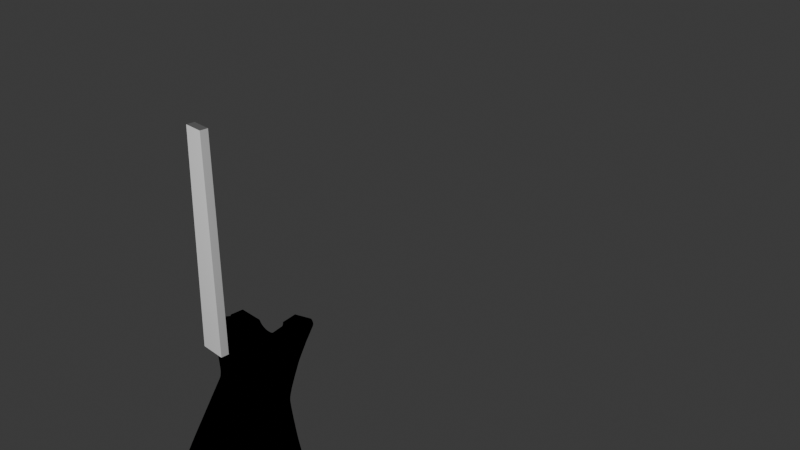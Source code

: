 # Source: guitar.blend  (saved by Blender 4.2.66; exported with 4.5.12 LTS)
import bpy
from mathutils import Matrix  # noqa: F401  (used for matrix-valued properties, if any)

bpy.ops.wm.read_factory_settings(use_empty=True)
scene = bpy.context.scene
scene.name = 'Scene'

# ---- collections
col_collection = bpy.data.collections.new('Collection'); scene.collection.children.link(col_collection)
col_guitar = bpy.data.collections.new('Guitar'); scene.collection.children.link(col_guitar)

# ---- materials (node trees are filled in below, after node groups)
mat_material = bpy.data.materials.new('Material')
mat_material.alpha_threshold = 0.0
mat_material.use_transparent_shadow = False
mat_material.roughness = 0.5
mat_material.line_color = (0.0, 0.0, 0.0, 1.0)

# ---- material node trees
mat_material.use_nodes = True; mat_material.node_tree.nodes.clear()
_N = mat_material.node_tree.nodes; _L = mat_material.node_tree.links
n0 = _N.new('ShaderNodeOutputMaterial'); n0.name = 'Material Output'; n0.location = (300, 300)
n1 = _N.new('ShaderNodeBsdfPrincipled'); n1.name = 'Principled BSDF'; n1.location = (10, 300)
n1.inputs[0].default_value = (0.0, 0.0, 0.0, 1.0)
n1.inputs[1].default_value = 1.0
n1.inputs[2].default_value = 1.0
n1.inputs[3].default_value = 1.45
_L.new(n1.outputs[0], n0.inputs[0])
n0.is_active_output = True

# ---- world
world_world = bpy.data.worlds.new('World'); scene.world = world_world
world_world.use_nodes = True; world_world.node_tree.nodes.clear()
_N = world_world.node_tree.nodes; _L = world_world.node_tree.links
n0 = _N.new('ShaderNodeOutputWorld'); n0.name = 'World Output'; n0.location = (300, 300)
n1 = _N.new('ShaderNodeBackground'); n1.name = 'Background'; n1.location = (10, 300)
n1.inputs[0].default_value = (0.05088, 0.05088, 0.05088, 1.0)
_L.new(n1.outputs[0], n0.inputs[0])
n0.is_active_output = True
world_world.color = (0.05088, 0.05088, 0.05088)
world_world.sun_shadow_jitter_overblur = 0.0

# ---- cameras
cam_camera = bpy.data.cameras.new('Camera')
cam_camera.clip_end = 100.0
cam_camera.ortho_scale = 7.314

# ---- lights
light_light = bpy.data.lights.new('Light', 'POINT')
light_light.energy = 1000.0
light_light.shadow_soft_size = 0.1

# ---- meshes
me_cube = bpy.data.meshes.new('Cube')
me_cube.from_pydata([(2.408, 1.0, 4.046), (1.702, 1.0, -2.008), (2.41, -1.0, 4.066), (1.702, -1.0, -2.008), (-1.651, 1.0, 2.305), (-3.79, 1.0, -3.432), (-1.654, -1.0, 2.342), (-3.79, -1.0, -3.432), (0.9969, 1.0, -2.378), (0.2609, 1.0, -2.569), (-0.3675, 1.0, -2.883), (-1.056, 1.0, -3.556), (1.663, -1.0, 3.894), (0.6706, -1.0, 2.926), (0.06927, -1.0, 3.065), (-0.7147, -1.0, 3.053), (-1.056, -1.0, -3.556), (-0.3675, -1.0, -2.883), (0.2609, -1.0, -2.569), (0.9969, -1.0, -2.378), (-0.7147, 1.0, 3.053), (0.06927, 1.0, 3.065), (0.669, 1.0, 2.864), (1.681, 1.0, 3.825), (1.28, 1.0, 1.064), (1.513, 1.0, 0.01502), (1.925, 1.0, -1.021), (2.118, 1.0, -1.518), (-3.234, -1.0, -2.429), (-2.071, -1.0, -0.3821), (-1.539, -1.0, 0.5547), (-1.508, -1.0, 0.6304), (1.28, -1.0, 1.064), (1.513, -1.0, 0.01502), (1.925, -1.0, -1.021), (2.118, -1.0, -1.518), (-1.508, 1.0, 0.6304), (-1.539, 1.0, 0.5547), (-2.071, 1.0, -0.3821), (-3.234, 1.0, -2.429), (-3.773, 1.0, -3.599), (-3.799, 1.0, -3.58), (-3.81, 1.0, -3.564), (-3.812, 1.0, -3.531), (-3.804, 1.0, -3.488), (-0.8018, -1.0, 2.873), (-0.831, -1.0, 2.841), (-0.8807, -1.0, 2.805), (-1.6, -1.0, 2.437), (-1.635, -1.0, 2.406), (-3.804, -1.0, -3.488), (-3.812, -1.0, -3.531), (-3.81, -1.0, -3.564), (-3.799, -1.0, -3.58), (-3.773, -1.0, -3.599), (-1.636, 1.0, 2.374), (-1.606, 1.0, 2.403), (-0.8652, 1.0, 2.785), (-0.8113, 1.0, 2.837), (-0.774, 1.0, 2.898), (0.1813, 1.0, -2.596), (0.1118, 1.0, -2.626), (0.02797, 1.0, -2.662), (-0.06742, 1.0, -2.707), (-0.1124, 1.0, -2.731), (-0.2308, 1.0, -2.796), (0.5727, -1.0, 2.882), (0.5222, -1.0, 2.875), (0.4123, -1.0, 2.872), (0.2702, -1.0, 2.903), (0.2148, -1.0, 2.928), (0.1239, -1.0, 2.995), (-0.2308, -1.0, -2.796), (-0.1124, -1.0, -2.731), (-0.06742, -1.0, -2.707), (0.02797, -1.0, -2.662), (0.1118, -1.0, -2.626), (0.1813, -1.0, -2.596), (0.1228, 1.0, 2.961), (0.2104, 1.0, 2.891), (0.2657, 1.0, 2.865), (0.4106, 1.0, 2.826), (0.5205, 1.0, 2.828), (0.5755, 1.0, 2.836), (-0.01239, 1.0, -2.681), (0.3352, -1.0, 2.883), (-0.01239, -1.0, -2.681), (0.3291, 1.0, 2.843), (-0.1767, 1.0, -2.767), (0.1627, -1.0, 2.959), (-0.1767, -1.0, -2.767), (0.1616, 1.0, 2.921), (-0.2932, 1.0, -2.834), (0.08739, -1.0, 3.036), (-0.2932, -1.0, -2.834), (0.08907, 1.0, 3.005), (0.06823, 1.0, -2.644), (0.4621, -1.0, 2.871), (0.06823, -1.0, -2.644), (0.4666, 1.0, 2.821), (0.2254, -1.0, -2.581), (0.6199, 1.0, 2.846), (0.2254, 1.0, -2.581), (0.6176, -1.0, 2.898), (1.141, -1.0, -2.324), (1.294, -1.0, -2.256), (1.581, -1.0, -2.084), (2.317, 1.0, 4.05), (2.356, 1.0, 4.054), (2.389, 1.0, 4.053), (1.581, 1.0, -2.084), (1.294, 1.0, -2.256), (1.141, 1.0, -2.324), (2.396, -1.0, 4.085), (2.375, -1.0, 4.101), (2.35, -1.0, 4.11), (0.8058, 1.0, -2.431), (0.635, 1.0, -2.468), (0.4508, 1.0, -2.513), (1.631, -1.0, 3.814), (1.612, -1.0, 3.786), (1.565, -1.0, 3.741), (0.4508, -1.0, -2.513), (0.635, -1.0, -2.468), (0.8058, -1.0, -2.431), (1.586, 1.0, 3.683), (1.632, 1.0, 3.726), (1.652, 1.0, 3.753), (0.3602, 1.0, -2.538), (0.7052, -1.0, 2.946), (0.3602, -1.0, -2.538), (0.7164, 1.0, 2.889), (0.8941, -1.0, -2.409), (1.671, 1.0, 3.792), (0.8941, 1.0, -2.409), (1.648, -1.0, 3.846), (2.317, -1.0, 4.05), (1.666, -1.0, 3.911), (1.684, 1.0, 3.846), (2.317, 1.0, 4.05), (2.317, -1.0, 4.05), (1.673, -1.0, 3.931), (1.687, 1.0, 3.865), (2.317, 1.0, 4.05), (2.317, -1.0, 4.05), (1.679, -1.0, 3.94), (1.691, 1.0, 3.88), (2.317, 1.0, 4.05), (2.35, -1.0, 4.11), (1.695, -1.0, 3.948), (1.704, 1.0, 3.895), (2.317, 1.0, 4.05), (-1.48, -1.0, 0.788), (-1.477, -1.0, 0.8424), (-1.48, -1.0, 0.8881), (-1.568, -1.0, 1.596), (-1.602, -1.0, 1.842), (-1.632, -1.0, 2.08), (2.429, 1.0, 4.025), (2.438, 1.0, 3.992), (2.423, 1.0, 3.932), (1.691, 1.0, 2.346), (1.533, 1.0, 1.917), (1.387, 1.0, 1.498), (2.429, -1.0, 4.037), (2.438, -1.0, 3.992), (2.423, -1.0, 3.932), (1.691, -1.0, 2.346), (1.533, -1.0, 1.917), (1.387, -1.0, 1.498), (-1.632, 1.0, 2.08), (-1.602, 1.0, 1.842), (-1.568, 1.0, 1.596), (-1.48, 1.0, 0.8881), (-1.477, 1.0, 0.8424), (-1.48, 1.0, 0.788), (1.315, 1.0, 1.25), (1.315, -1.0, 1.25), (-1.488, 1.0, 0.7228), (-1.488, -1.0, 0.7228), (1.287, 1.0, 1.137), (1.287, -1.0, 1.137), (-1.502, 1.0, 0.6661), (-1.502, -1.0, 0.6661), (-1.557, -1.0, 1.494), (2.119, 1.0, 3.322), (2.119, -1.0, 3.322), (-1.557, 1.0, 1.494), (1.894, 1.0, 2.834), (1.894, -1.0, 2.834), (-1.508, 1.0, 1.124), (-1.508, -1.0, 1.124), (1.768, 1.0, 2.55), (1.768, -1.0, 2.55), (-1.488, 1.0, 0.9743), (-1.488, -1.0, 0.9743), (-3.732, -1.0, -3.615), (-3.562, -1.0, -3.648), (-3.322, -1.0, -3.674), (-3.059, -1.0, -3.689), (-2.724, -1.0, -3.699), (-2.382, -1.0, -3.699), (-2.032, -1.0, -3.687), (-1.815, -1.0, -3.668), (-1.583, -1.0, -3.641), (-1.33, -1.0, -3.603), (-0.769, 1.0, 2.911), (-0.7636, 1.0, 2.925), (-0.7582, 1.0, 2.939), (-0.7528, 1.0, 2.954), (-0.7475, 1.0, 2.968), (-0.7421, 1.0, 2.982), (-0.7367, 1.0, 2.996), (-0.7313, 1.0, 3.01), (-0.7259, 1.0, 3.024), (-0.7205, 1.0, 3.038), (-1.33, 1.0, -3.603), (-1.583, 1.0, -3.641), (-1.815, 1.0, -3.668), (-2.032, 1.0, -3.687), (-2.382, 1.0, -3.699), (-2.724, 1.0, -3.699), (-3.059, 1.0, -3.689), (-3.322, 1.0, -3.674), (-3.562, 1.0, -3.648), (-3.732, 1.0, -3.615), (-0.7205, -1.0, 3.038), (-0.7259, -1.0, 3.024), (-0.7384, -1.0, 2.996), (-0.7488, -1.0, 2.974), (-0.7585, -1.0, 2.951), (-0.7643, -1.0, 2.938), (-0.7718, -1.0, 2.925), (-0.7772, -1.0, 2.913), (-0.783, -1.0, 2.902), (-0.7918, -1.0, 2.889), (-0.4846, 1.0, -2.969), (-0.5897, 1.0, -3.052), (-0.7064, 1.0, -3.164), (-0.7822, 1.0, -3.245), (-0.8643, 1.0, -3.335), (-0.9435, 1.0, -3.428), (-1.013, 1.0, -3.515), (-0.02873, -1.0, 3.064), (-0.1267, -1.0, 3.062), (-0.2247, -1.0, 3.061), (-0.3227, -1.0, 3.059), (-0.4207, -1.0, 3.058), (-0.5187, -1.0, 3.056), (-0.6167, -1.0, 3.055), (-1.013, -1.0, -3.515), (-0.9435, -1.0, -3.428), (-0.8643, -1.0, -3.335), (-0.7822, -1.0, -3.245), (-0.7064, -1.0, -3.164), (-0.5897, -1.0, -3.052), (-0.4846, -1.0, -2.969), (-0.6167, 1.0, 3.055), (-0.5187, 1.0, 3.056), (-0.4207, 1.0, 3.058), (-0.3227, 1.0, 3.059), (-0.2247, 1.0, 3.061), (-0.1267, 1.0, 3.062), (-0.02873, 1.0, 3.064), (2.117, 1.0, -1.552), (2.114, 1.0, -1.575), (2.104, 1.0, -1.603), (2.087, 1.0, -1.635), (2.055, 1.0, -1.68), (1.97, 1.0, -1.773), (1.895, 1.0, -1.846), (1.805, 1.0, -1.926), (2.117, -1.0, -1.552), (2.114, -1.0, -1.575), (2.104, -1.0, -1.603), (2.087, -1.0, -1.635), (2.055, -1.0, -1.68), (1.97, -1.0, -1.773), (1.895, -1.0, -1.846), (1.805, -1.0, -1.926), (-3.287, 1.0, -2.525), (-3.349, 1.0, -2.636), (-3.411, 1.0, -2.748), (-3.473, 1.0, -2.859), (-3.535, 1.0, -2.971), (-3.596, 1.0, -3.083), (-3.658, 1.0, -3.194), (-3.72, 1.0, -3.306), (-3.72, -1.0, -3.306), (-3.658, -1.0, -3.194), (-3.596, -1.0, -3.083), (-3.535, -1.0, -2.971), (-3.473, -1.0, -2.859), (-3.411, -1.0, -2.748), (-3.349, -1.0, -2.636), (-3.287, -1.0, -2.525), (2.004, 1.0, -1.17), (2.065, 1.0, -1.3), (2.092, 1.0, -1.368), (2.108, 1.0, -1.418), (2.118, 1.0, -1.477), (-2.999, -1.0, -2.015), (-2.805, -1.0, -1.674), (-2.611, -1.0, -1.333), (-2.417, -1.0, -0.9918), (-2.223, -1.0, -0.6507), (2.004, -1.0, -1.17), (2.065, -1.0, -1.3), (2.092, -1.0, -1.368), (2.108, -1.0, -1.418), (2.118, -1.0, -1.477), (-2.223, 1.0, -0.6507), (-2.417, 1.0, -0.9918), (-2.611, 1.0, -1.333), (-2.805, 1.0, -1.674), (-2.999, 1.0, -2.015), (1.558, 1.0, -0.1388), (1.61, 1.0, -0.2835), (1.67, 1.0, -0.4407), (1.729, 1.0, -0.5862), (1.797, 1.0, -0.7467), (1.857, 1.0, -0.8781), (-1.995, -1.0, -0.2482), (-1.919, -1.0, -0.1144), (-1.843, -1.0, 0.01941), (-1.767, -1.0, 0.1532), (-1.691, -1.0, 0.2871), (-1.615, -1.0, 0.4209), (1.558, -1.0, -0.1388), (1.61, -1.0, -0.2835), (1.67, -1.0, -0.4407), (1.729, -1.0, -0.5862), (1.797, -1.0, -0.7467), (1.857, -1.0, -0.8781), (-1.615, 1.0, 0.4209), (-1.691, 1.0, 0.2871), (-1.767, 1.0, 0.1532), (-1.843, 1.0, 0.01941), (-1.919, 1.0, -0.1144), (-1.995, 1.0, -0.2482), (1.279, 1.0, 1.022), (1.288, 1.0, 0.9391), (1.313, 1.0, 0.8003), (1.381, 1.0, 0.5052), (1.435, 1.0, 0.3027), (1.472, 1.0, 0.1598), (-1.534, -1.0, 0.5655), (-1.53, -1.0, 0.5763), (-1.525, -1.0, 0.5872), (-1.521, -1.0, 0.598), (-1.517, -1.0, 0.6088), (-1.512, -1.0, 0.6196), (1.279, -1.0, 1.022), (1.288, -1.0, 0.9391), (1.313, -1.0, 0.8003), (1.381, -1.0, 0.5052), (1.435, -1.0, 0.3027), (1.472, -1.0, 0.1598), (-1.512, 1.0, 0.6196), (-1.517, 1.0, 0.6088), (-1.521, 1.0, 0.598), (-1.525, 1.0, 0.5872), (-1.53, 1.0, 0.5763), (-1.534, 1.0, 0.5655), (-3.801, 1.0, -3.459), (-1.646, -1.0, 2.378), (-3.801, -1.0, -3.459), (-1.647, 1.0, 2.34)], [], [(367, 4, 6, 365), (157, 6, 4, 170), (110, 1, 3, 106), (158, 0, 2, 164), (216, 11, 16, 205), (236, 10, 17, 256), (102, 9, 18, 100), (134, 8, 19, 132), (107, 23, 138, 139), (131, 22, 13, 129), (95, 21, 14, 93), (257, 20, 15, 249), (264, 27, 35, 272), (296, 26, 34, 306), (316, 25, 33, 328), (340, 24, 32, 352), (295, 28, 39, 280), (305, 29, 38, 311), (327, 30, 37, 334), (351, 31, 36, 358), (364, 44, 50, 366), (44, 43, 51, 50), (43, 42, 52, 51), (42, 41, 53, 52), (41, 40, 54, 53), (206, 59, 45, 235), (59, 58, 46, 45), (58, 57, 47, 46), (57, 56, 48, 47), (56, 55, 49, 48), (101, 83, 66, 103), (83, 82, 67, 66), (99, 81, 68, 97), (87, 80, 69, 85), (80, 79, 70, 69), (91, 78, 71, 89), (92, 65, 72, 94), (88, 64, 73, 90), (64, 63, 74, 73), (84, 62, 75, 86), (96, 61, 76, 98), (61, 60, 77, 76), (63, 84, 86, 74), (81, 87, 85, 68), (65, 88, 90, 72), (79, 91, 89, 70), (10, 92, 94, 17), (78, 95, 93, 71), (62, 96, 98, 75), (82, 99, 97, 67), (22, 101, 103, 13), (60, 102, 100, 77), (0, 109, 113, 2), (109, 108, 114, 113), (108, 107, 115, 114), (8, 112, 104, 19), (112, 111, 105, 104), (111, 110, 106, 105), (133, 127, 119, 135), (127, 126, 120, 119), (126, 125, 121, 120), (128, 118, 122, 130), (118, 117, 123, 122), (117, 116, 124, 123), (9, 128, 130, 18), (125, 131, 129, 121), (23, 133, 135, 12), (116, 134, 132, 124), (137, 136, 140, 141), (23, 12, 137, 138), (12, 115, 136, 137), (115, 107, 139, 136), (140, 143, 147, 144), (136, 139, 143, 140), (138, 137, 141, 142), (139, 138, 142, 143), (147, 146, 150, 151), (142, 141, 145, 146), (143, 142, 146, 147), (141, 140, 144, 145), (151, 150, 149, 148), (145, 144, 148, 149), (144, 147, 151, 148), (146, 145, 149, 150), (176, 163, 169, 177), (163, 162, 168, 169), (162, 161, 167, 168), (185, 160, 166, 186), (160, 159, 165, 166), (159, 158, 164, 165), (179, 152, 175, 178), (152, 153, 174, 175), (153, 154, 173, 174), (184, 155, 172, 187), (155, 156, 171, 172), (156, 157, 170, 171), (183, 179, 178, 182), (180, 176, 177, 181), (24, 180, 181, 32), (31, 183, 182, 36), (191, 184, 187, 190), (188, 185, 186, 189), (192, 188, 189, 193), (195, 191, 190, 194), (154, 195, 194, 173), (161, 192, 193, 167), (20, 215, 226, 15), (215, 214, 227, 226), (214, 213, 228, 227), (213, 212, 229, 228), (212, 211, 230, 229), (211, 210, 231, 230), (210, 209, 232, 231), (209, 208, 233, 232), (208, 207, 234, 233), (207, 206, 235, 234), (40, 225, 196, 54), (225, 224, 197, 196), (224, 223, 198, 197), (223, 222, 199, 198), (222, 221, 200, 199), (221, 220, 201, 200), (220, 219, 202, 201), (219, 218, 203, 202), (218, 217, 204, 203), (217, 216, 205, 204), (21, 263, 243, 14), (263, 262, 244, 243), (262, 261, 245, 244), (261, 260, 246, 245), (260, 259, 247, 246), (259, 258, 248, 247), (258, 257, 249, 248), (11, 242, 250, 16), (242, 241, 251, 250), (241, 240, 252, 251), (240, 239, 253, 252), (239, 238, 254, 253), (238, 237, 255, 254), (237, 236, 256, 255), (289, 288, 7, 366, 50, 51, 52, 53, 54, 196, 197, 198, 199, 200, 201, 202, 203, 204, 205, 16, 250, 251, 252, 253, 254, 255, 256, 17, 94, 72, 90, 73, 74, 86, 75, 98, 76, 77, 100, 18, 130, 122, 123, 124, 132, 19, 104, 105, 106, 3, 279, 278, 277, 276, 275, 274, 273, 272, 35, 310, 309, 308, 307, 306, 34, 333, 332, 331, 330, 329, 328, 33, 357, 356, 355, 354, 353, 352, 32, 181, 177, 169, 168, 167, 193, 189, 186, 166, 165, 164, 2, 113, 114, 115, 12, 135, 119, 120, 121, 129, 13, 103, 66, 67, 97, 68, 85, 69, 70, 89, 71, 93, 14, 243, 244, 245, 246, 247, 248, 249, 15, 226, 227, 228, 229, 230, 231, 232, 233, 234, 235, 45, 46, 47, 48, 49, 365, 6, 157, 156, 155, 184, 191, 195, 154, 153, 152, 179, 183, 31, 351, 350, 349, 348, 347, 346, 30, 327, 326, 325, 324, 323, 322, 29, 305, 304, 303, 302, 301, 28, 295, 294, 293, 292, 291, 290), (7, 288, 287, 5), (288, 289, 286, 287), (289, 290, 285, 286), (290, 291, 284, 285), (291, 292, 283, 284), (292, 293, 282, 283), (293, 294, 281, 282), (294, 295, 280, 281), (1, 271, 279, 3), (271, 270, 278, 279), (270, 269, 277, 278), (269, 268, 276, 277), (268, 267, 275, 276), (267, 266, 274, 275), (266, 265, 273, 274), (265, 264, 272, 273), (28, 301, 315, 39), (301, 302, 314, 315), (302, 303, 313, 314), (303, 304, 312, 313), (304, 305, 311, 312), (27, 300, 310, 35), (300, 299, 309, 310), (299, 298, 308, 309), (298, 297, 307, 308), (297, 296, 306, 307), (29, 322, 339, 38), (322, 323, 338, 339), (323, 324, 337, 338), (324, 325, 336, 337), (325, 326, 335, 336), (326, 327, 334, 335), (26, 321, 333, 34), (321, 320, 332, 333), (320, 319, 331, 332), (319, 318, 330, 331), (318, 317, 329, 330), (317, 316, 328, 329), (30, 346, 363, 37), (346, 347, 362, 363), (347, 348, 361, 362), (348, 349, 360, 361), (349, 350, 359, 360), (350, 351, 358, 359), (25, 345, 357, 33), (345, 344, 356, 357), (344, 343, 355, 356), (343, 342, 354, 355), (342, 341, 353, 354), (341, 340, 352, 353), (5, 287, 286, 285, 284, 283, 282, 281, 280, 39, 315, 314, 313, 312, 311, 38, 339, 338, 337, 336, 335, 334, 37, 363, 362, 361, 360, 359, 358, 36, 182, 178, 175, 174, 173, 194, 190, 187, 172, 171, 170, 4, 367, 55, 56, 57, 58, 59, 206, 207, 208, 209, 210, 211, 212, 213, 214, 215, 20, 257, 258, 259, 260, 261, 262, 263, 21, 95, 78, 91, 79, 80, 87, 81, 99, 82, 83, 101, 22, 131, 125, 126, 127, 133, 23, 107, 108, 109, 0, 158, 159, 160, 185, 188, 192, 161, 162, 163, 176, 180, 24, 340, 341, 342, 343, 344, 345, 25, 316, 317, 318, 319, 320, 321, 26, 296, 297, 298, 299, 300, 27, 264, 265, 266, 267, 268, 269, 270, 271, 1, 110, 111, 112, 8, 134, 116, 117, 118, 128, 9, 102, 60, 61, 96, 62, 84, 63, 64, 88, 65, 92, 10, 236, 237, 238, 239, 240, 241, 242, 11, 216, 217, 218, 219, 220, 221, 222, 223, 224, 225, 40, 41, 42, 43, 44, 364), (5, 364, 366, 7), (55, 367, 365, 49)])
_uv = me_cube.uv_layers.new(name='UVMap')
_uv.uv.foreach_set('vector', [0.8704, 0.5, 0.875, 0.5, 0.875, 0.75, 0.8704, 0.75, 0.6183, 0.0, 0.625, 0.0, 0.625, 0.25, 0.6183, 0.25, 0.3636, 0.5, 0.375, 0.5, 0.375, 0.75, 0.3636, 0.75, 0.6183, 0.5, 0.625, 0.5, 0.625, 0.75, 0.6183, 0.75, 0.1743, 0.5, 0.175, 0.5, 0.175, 0.75, 0.1743, 0.75, 0.2187, 0.5, 0.225, 0.5, 0.225, 0.75, 0.2188, 0.75, 0.2714, 0.5, 0.275, 0.5, 0.275, 0.75, 0.2714, 0.75, 0.3183, 0.5, 0.325, 0.5, 0.325, 0.75, 0.3183, 0.75, 0.625, 0.4636, 0.625, 0.45, 0.625, 0.45, 0.625, 0.4636, 0.7187, 0.5, 0.725, 0.5, 0.725, 0.75, 0.7187, 0.75, 0.7714, 0.5, 0.775, 0.5, 0.775, 0.75, 0.7714, 0.75, 0.8188, 0.5, 0.825, 0.5, 0.825, 0.75, 0.8188, 0.75, 0.4202, 0.5, 0.425, 0.5, 0.425, 0.75, 0.4202, 0.75, 0.4684, 0.5, 0.475, 0.5, 0.475, 0.75, 0.4684, 0.75, 0.5179, 0.5, 0.525, 0.5, 0.525, 0.75, 0.5179, 0.75, 0.5679, 0.5, 0.575, 0.5, 0.575, 0.75, 0.5679, 0.75, 0.4202, 0.0, 0.425, 0.0, 0.425, 0.25, 0.4202, 0.25, 0.4684, 0.0, 0.475, 0.0, 0.475, 0.25, 0.4684, 0.25, 0.5179, 0.0, 0.525, 0.0, 0.525, 0.25, 0.5179, 0.25, 0.5679, 0.0, 0.575, 0.0, 0.575, 0.25, 0.5679, 0.25, 0.1296, 0.5, 0.1342, 0.5, 0.1342, 0.75, 0.1296, 0.75, 0.1342, 0.5, 0.1425, 0.5, 0.1425, 0.75, 0.1342, 0.75, 0.1425, 0.5, 0.1509, 0.5, 0.1509, 0.75, 0.1425, 0.75, 0.1509, 0.5, 0.1592, 0.5, 0.1592, 0.75, 0.1509, 0.75, 0.1592, 0.5, 0.1675, 0.5, 0.1675, 0.75, 0.1592, 0.75, 0.8318, 0.5, 0.8325, 0.5, 0.8325, 0.75, 0.8318, 0.75, 0.8325, 0.5, 0.8408, 0.5, 0.8408, 0.75, 0.8325, 0.75, 0.8408, 0.5, 0.8491, 0.5, 0.8491, 0.75, 0.8408, 0.75, 0.8491, 0.5, 0.8575, 0.5, 0.8575, 0.75, 0.8491, 0.75, 0.8575, 0.5, 0.8658, 0.5, 0.8658, 0.75, 0.8575, 0.75, 0.7286, 0.5, 0.7321, 0.5, 0.7321, 0.75, 0.7286, 0.75, 0.7321, 0.5, 0.7393, 0.5, 0.7393, 0.75, 0.7321, 0.75, 0.7429, 0.5, 0.7464, 0.5, 0.7464, 0.75, 0.7429, 0.75, 0.75, 0.5, 0.7536, 0.5, 0.7536, 0.75, 0.75, 0.75, 0.7536, 0.5, 0.7607, 0.5, 0.7607, 0.75, 0.7536, 0.75, 0.7643, 0.5, 0.7679, 0.5, 0.7679, 0.75, 0.7643, 0.75, 0.2286, 0.5, 0.2321, 0.5, 0.2321, 0.75, 0.2286, 0.75, 0.2357, 0.5, 0.2393, 0.5, 0.2393, 0.75, 0.2357, 0.75, 0.2393, 0.5, 0.2464, 0.5, 0.2464, 0.75, 0.2393, 0.75, 0.25, 0.5, 0.2536, 0.5, 0.2536, 0.75, 0.25, 0.75, 0.2571, 0.5, 0.2607, 0.5, 0.2607, 0.75, 0.2571, 0.75, 0.2607, 0.5, 0.2679, 0.5, 0.2679, 0.75, 0.2607, 0.75, 0.2464, 0.5, 0.25, 0.5, 0.25, 0.75, 0.2464, 0.75, 0.7464, 0.5, 0.75, 0.5, 0.75, 0.75, 0.7464, 0.75, 0.2321, 0.5, 0.2357, 0.5, 0.2357, 0.75, 0.2321, 0.75, 0.7607, 0.5, 0.7643, 0.5, 0.7643, 0.75, 0.7607, 0.75, 0.225, 0.5, 0.2286, 0.5, 0.2286, 0.75, 0.225, 0.75, 0.7679, 0.5, 0.7714, 0.5, 0.7714, 0.75, 0.7679, 0.75, 0.2536, 0.5, 0.2571, 0.5, 0.2571, 0.75, 0.2536, 0.75, 0.7393, 0.5, 0.7429, 0.5, 0.7429, 0.75, 0.7393, 0.75, 0.725, 0.5, 0.7286, 0.5, 0.7286, 0.75, 0.725, 0.75, 0.2679, 0.5, 0.2714, 0.5, 0.2714, 0.75, 0.2679, 0.75, 0.625, 0.5, 0.6364, 0.5, 0.6364, 0.75, 0.625, 0.75, 0.6364, 0.5, 0.6489, 0.5, 0.6489, 0.75, 0.6364, 0.75, 0.6489, 0.5, 0.6614, 0.5, 0.6614, 0.75, 0.6489, 0.75, 0.325, 0.5, 0.3386, 0.5, 0.3386, 0.75, 0.325, 0.75, 0.3386, 0.5, 0.3511, 0.5, 0.3511, 0.75, 0.3386, 0.75, 0.3511, 0.5, 0.3636, 0.5, 0.3636, 0.75, 0.3511, 0.75, 0.6817, 0.5, 0.6875, 0.5, 0.6875, 0.75, 0.6817, 0.75, 0.6875, 0.5, 0.7, 0.5, 0.7, 0.75, 0.6875, 0.75, 0.7, 0.5, 0.7125, 0.5, 0.7125, 0.75, 0.7, 0.75, 0.2813, 0.5, 0.2875, 0.5, 0.2875, 0.75, 0.2813, 0.75, 0.2875, 0.5, 0.3, 0.5, 0.3, 0.75, 0.2875, 0.75, 0.3, 0.5, 0.3125, 0.5, 0.3125, 0.75, 0.3, 0.75, 0.275, 0.5, 0.2813, 0.5, 0.2813, 0.75, 0.275, 0.75, 0.7125, 0.5, 0.7187, 0.5, 0.7187, 0.75, 0.7125, 0.75, 0.675, 0.5, 0.6817, 0.5, 0.6817, 0.75, 0.675, 0.75, 0.3125, 0.5, 0.3183, 0.5, 0.3183, 0.75, 0.3125, 0.75, 0.625, 0.8, 0.625, 0.7864, 0.625, 0.7864, 0.625, 0.8, 0.675, 0.5, 0.675, 0.75, 0.675, 0.75, 0.675, 0.5, 0.625, 0.8, 0.625, 0.7864, 0.625, 0.7864, 0.625, 0.8, 0.6614, 0.75, 0.6614, 0.5, 0.6614, 0.5, 0.6614, 0.75, 0.6614, 0.75, 0.6614, 0.5, 0.6614, 0.5, 0.6614, 0.75, 0.6614, 0.75, 0.6614, 0.5, 0.6614, 0.5, 0.6614, 0.75, 0.675, 0.5, 0.675, 0.75, 0.675, 0.75, 0.675, 0.5, 0.625, 0.4636, 0.625, 0.45, 0.625, 0.45, 0.625, 0.4636, 0.625, 0.4636, 0.625, 0.45, 0.625, 0.45, 0.625, 0.4636, 0.675, 0.5, 0.675, 0.75, 0.675, 0.75, 0.675, 0.5, 0.625, 0.4636, 0.625, 0.45, 0.625, 0.45, 0.625, 0.4636, 0.625, 0.8, 0.625, 0.7864, 0.625, 0.7864, 0.625, 0.8, 0.6614, 0.5, 0.675, 0.5, 0.675, 0.75, 0.6614, 0.75, 0.625, 0.8, 0.625, 0.7864, 0.625, 0.7864, 0.625, 0.8, 0.6614, 0.75, 0.6614, 0.5, 0.6614, 0.5, 0.6614, 0.75, 0.675, 0.5, 0.675, 0.75, 0.675, 0.75, 0.675, 0.5, 0.5784, 0.5, 0.5826, 0.5, 0.5826, 0.75, 0.5784, 0.75, 0.5826, 0.5, 0.5897, 0.5, 0.5897, 0.75, 0.5826, 0.75, 0.5897, 0.5, 0.5969, 0.5, 0.5969, 0.75, 0.5897, 0.75, 0.6012, 0.5, 0.604, 0.5, 0.604, 0.75, 0.6012, 0.75, 0.604, 0.5, 0.6111, 0.5, 0.6111, 0.75, 0.604, 0.75, 0.6111, 0.5, 0.6183, 0.5, 0.6183, 0.75, 0.6111, 0.75, 0.5784, 0.0, 0.5826, 0.0, 0.5826, 0.25, 0.5784, 0.25, 0.5826, 0.0, 0.5897, 0.0, 0.5897, 0.25, 0.5826, 0.25, 0.5897, 0.0, 0.5969, 0.0, 0.5969, 0.25, 0.5897, 0.25, 0.6012, 0.0, 0.604, 0.0, 0.604, 0.25, 0.6012, 0.25, 0.604, 0.0, 0.6111, 0.0, 0.6111, 0.25, 0.604, 0.25, 0.6111, 0.0, 0.6183, 0.0, 0.6183, 0.25, 0.6111, 0.25, 0.5767, 0.0, 0.5784, 0.0, 0.5784, 0.25, 0.5767, 0.25, 0.5767, 0.5, 0.5784, 0.5, 0.5784, 0.75, 0.5767, 0.75, 0.575, 0.5, 0.5767, 0.5, 0.5767, 0.75, 0.575, 0.75, 0.575, 0.0, 0.5767, 0.0, 0.5767, 0.25, 0.575, 0.25, 0.5991, 0.0, 0.6012, 0.0, 0.6012, 0.25, 0.5991, 0.25, 0.5991, 0.5, 0.6012, 0.5, 0.6012, 0.75, 0.5991, 0.75, 0.598, 0.5, 0.5991, 0.5, 0.5991, 0.75, 0.598, 0.75, 0.598, 0.0, 0.5991, 0.0, 0.5991, 0.25, 0.598, 0.25, 0.5969, 0.0, 0.598, 0.0, 0.598, 0.25, 0.5969, 0.25, 0.5969, 0.5, 0.598, 0.5, 0.598, 0.75, 0.5969, 0.75, 0.825, 0.5, 0.8257, 0.5, 0.8257, 0.75, 0.825, 0.75, 0.8257, 0.5, 0.8264, 0.5, 0.8264, 0.75, 0.8257, 0.75, 0.8264, 0.5, 0.8271, 0.5, 0.8271, 0.75, 0.8264, 0.75, 0.8271, 0.5, 0.8278, 0.5, 0.8278, 0.75, 0.8271, 0.75, 0.8278, 0.5, 0.8284, 0.5, 0.8284, 0.75, 0.8278, 0.75, 0.8284, 0.5, 0.8291, 0.5, 0.8291, 0.75, 0.8284, 0.75, 0.8291, 0.5, 0.8298, 0.5, 0.8298, 0.75, 0.8291, 0.75, 0.8298, 0.5, 0.8305, 0.5, 0.8305, 0.75, 0.8298, 0.75, 0.8305, 0.5, 0.8312, 0.5, 0.8312, 0.75, 0.8305, 0.75, 0.8312, 0.5, 0.8318, 0.5, 0.8318, 0.75, 0.8312, 0.75, 0.1675, 0.5, 0.1682, 0.5, 0.1682, 0.75, 0.1675, 0.75, 0.1682, 0.5, 0.1688, 0.5, 0.1688, 0.75, 0.1682, 0.75, 0.1688, 0.5, 0.1695, 0.5, 0.1695, 0.75, 0.1688, 0.75, 0.1695, 0.5, 0.1702, 0.5, 0.1702, 0.75, 0.1695, 0.75, 0.1702, 0.5, 0.1709, 0.5, 0.1709, 0.75, 0.1702, 0.75, 0.1709, 0.5, 0.1716, 0.5, 0.1716, 0.75, 0.1709, 0.75, 0.1716, 0.5, 0.1722, 0.5, 0.1722, 0.75, 0.1716, 0.75, 0.1722, 0.5, 0.1729, 0.5, 0.1729, 0.75, 0.1722, 0.75, 0.1729, 0.5, 0.1736, 0.5, 0.1736, 0.75, 0.1729, 0.75, 0.1736, 0.5, 0.1743, 0.5, 0.1743, 0.75, 0.1736, 0.75, 0.775, 0.5, 0.7812, 0.5, 0.7812, 0.75, 0.775, 0.75, 0.7812, 0.5, 0.7875, 0.5, 0.7875, 0.75, 0.7812, 0.75, 0.7875, 0.5, 0.7937, 0.5, 0.7937, 0.75, 0.7875, 0.75, 0.7937, 0.5, 0.8, 0.5, 0.8, 0.75, 0.7937, 0.75, 0.8, 0.5, 0.8062, 0.5, 0.8062, 0.75, 0.8, 0.75, 0.8062, 0.5, 0.8125, 0.5, 0.8125, 0.75, 0.8062, 0.75, 0.8125, 0.5, 0.8188, 0.5, 0.8188, 0.75, 0.8125, 0.75, 0.175, 0.5, 0.1813, 0.5, 0.1813, 0.75, 0.175, 0.75, 0.1813, 0.5, 0.1875, 0.5, 0.1875, 0.75, 0.1813, 0.75, 0.1875, 0.5, 0.1938, 0.5, 0.1938, 0.75, 0.1875, 0.75, 0.1938, 0.5, 0.2, 0.5, 0.2, 0.75, 0.1938, 0.75, 0.2, 0.5, 0.2062, 0.5, 0.2063, 0.75, 0.2, 0.75, 0.2062, 0.5, 0.2125, 0.5, 0.2125, 0.75, 0.2063, 0.75, 0.2125, 0.5, 0.2187, 0.5, 0.2188, 0.75, 0.2125, 0.75, 0.3869, 1.0, 0.3813, 1.0, 0.375, 1.0, 0.375, 0.9954, 0.375, 0.9908, 0.375, 0.9825, 0.375, 0.9741, 0.375, 0.9658, 0.375, 0.9575, 0.375, 0.9568, 0.375, 0.9562, 0.375, 0.9555, 0.375, 0.9548, 0.375, 0.9541, 0.375, 0.9534, 0.375, 0.9528, 0.375, 0.9521, 0.375, 0.9514, 0.375, 0.9507, 0.375, 0.95, 0.375, 0.9438, 0.375, 0.9375, 0.375, 0.9313, 0.375, 0.925, 0.375, 0.9188, 0.375, 0.9125, 0.375, 0.9062, 0.375, 0.9, 0.375, 0.8964, 0.375, 0.8929, 0.375, 0.8893, 0.375, 0.8857, 0.375, 0.8786, 0.375, 0.875, 0.375, 0.8714, 0.375, 0.8679, 0.375, 0.8643, 0.375, 0.8571, 0.375, 0.8536, 0.375, 0.85, 0.375, 0.8437, 0.375, 0.8375, 0.375, 0.825, 0.375, 0.8125, 0.375, 0.8067, 0.375, 0.8, 0.375, 0.7864, 0.375, 0.7739, 0.375, 0.7614, 0.375, 0.75, 0.3813, 0.75, 0.3869, 0.75, 0.3924, 0.75, 0.398, 0.75, 0.4035, 0.75, 0.4091, 0.75, 0.4147, 0.75, 0.4202, 0.75, 0.425, 0.75, 0.4351, 0.75, 0.4434, 0.75, 0.4518, 0.75, 0.4601, 0.75, 0.4684, 0.75, 0.475, 0.75, 0.4821, 0.75, 0.4893, 0.75, 0.4964, 0.75, 0.5036, 0.75, 0.5107, 0.75, 0.5179, 0.75, 0.525, 0.75, 0.5321, 0.75, 0.5393, 0.75, 0.5464, 0.75, 0.5536, 0.75, 0.5607, 0.75, 0.5679, 0.75, 0.575, 0.75, 0.5767, 0.75, 0.5784, 0.75, 0.5826, 0.75, 0.5897, 0.75, 0.5969, 0.75, 0.598, 0.75, 0.5991, 0.75, 0.6012, 0.75, 0.604, 0.75, 0.6111, 0.75, 0.6183, 0.75, 0.625, 0.75, 0.625, 0.7614, 0.625, 0.7739, 0.625, 0.7864, 0.625, 0.8, 0.625, 0.8067, 0.625, 0.8125, 0.625, 0.825, 0.625, 0.8375, 0.625, 0.8437, 0.625, 0.85, 0.625, 0.8536, 0.625, 0.8571, 0.625, 0.8643, 0.625, 0.8679, 0.625, 0.8714, 0.625, 0.875, 0.625, 0.8786, 0.625, 0.8857, 0.625, 0.8893, 0.625, 0.8929, 0.625, 0.8964, 0.625, 0.9, 0.625, 0.9062, 0.625, 0.9125, 0.625, 0.9187, 0.625, 0.925, 0.625, 0.9312, 0.625, 0.9375, 0.625, 0.9437, 0.625, 0.95, 0.625, 0.9507, 0.625, 0.9514, 0.625, 0.9521, 0.625, 0.9528, 0.625, 0.9534, 0.625, 0.9541, 0.625, 0.9548, 0.625, 0.9555, 0.625, 0.9562, 0.625, 0.9568, 0.625, 0.9575, 0.625, 0.9658, 0.625, 0.9741, 0.625, 0.9825, 0.625, 0.9908, 0.625, 0.9954, 0.625, 1.0, 0.6183, 1.0, 0.6111, 1.0, 0.604, 1.0, 0.6012, 1.0, 0.5991, 1.0, 0.598, 1.0, 0.5969, 1.0, 0.5897, 1.0, 0.5826, 1.0, 0.5784, 1.0, 0.5767, 1.0, 0.575, 1.0, 0.5679, 1.0, 0.5607, 1.0, 0.5536, 1.0, 0.5464, 1.0, 0.5393, 1.0, 0.5321, 1.0, 0.525, 1.0, 0.5179, 1.0, 0.5107, 1.0, 0.5036, 1.0, 0.4964, 1.0, 0.4893, 1.0, 0.4821, 1.0, 0.475, 1.0, 0.4684, 1.0, 0.4601, 1.0, 0.4518, 1.0, 0.4434, 1.0, 0.4351, 1.0, 0.425, 1.0, 0.4202, 1.0, 0.4147, 1.0, 0.4091, 1.0, 0.4035, 1.0, 0.398, 1.0, 0.3924, 1.0, 0.375, 0.0, 0.3813, 0.0, 0.3813, 0.25, 0.375, 0.25, 0.3813, 0.0, 0.3869, 0.0, 0.3869, 0.25, 0.3813, 0.25, 0.3869, 0.0, 0.3924, 0.0, 0.3924, 0.25, 0.3869, 0.25, 0.3924, 0.0, 0.398, 0.0, 0.398, 0.25, 0.3924, 0.25, 0.398, 0.0, 0.4035, 0.0, 0.4035, 0.25, 0.398, 0.25, 0.4035, 0.0, 0.4091, 0.0, 0.4091, 0.25, 0.4035, 0.25, 0.4091, 0.0, 0.4147, 0.0, 0.4147, 0.25, 0.4091, 0.25, 0.4147, 0.0, 0.4202, 0.0, 0.4202, 0.25, 0.4147, 0.25, 0.375, 0.5, 0.3813, 0.5, 0.3813, 0.75, 0.375, 0.75, 0.3813, 0.5, 0.3869, 0.5, 0.3869, 0.75, 0.3813, 0.75, 0.3869, 0.5, 0.3924, 0.5, 0.3924, 0.75, 0.3869, 0.75, 0.3924, 0.5, 0.398, 0.5, 0.398, 0.75, 0.3924, 0.75, 0.398, 0.5, 0.4035, 0.5, 0.4035, 0.75, 0.398, 0.75, 0.4035, 0.5, 0.4091, 0.5, 0.4091, 0.75, 0.4035, 0.75, 0.4091, 0.5, 0.4147, 0.5, 0.4147, 0.75, 0.4091, 0.75, 0.4147, 0.5, 0.4202, 0.5, 0.4202, 0.75, 0.4147, 0.75, 0.425, 0.0, 0.4351, 0.0, 0.4351, 0.25, 0.425, 0.25, 0.4351, 0.0, 0.4434, 0.0, 0.4434, 0.25, 0.4351, 0.25, 0.4434, 0.0, 0.4518, 0.0, 0.4518, 0.25, 0.4434, 0.25, 0.4518, 0.0, 0.4601, 0.0, 0.4601, 0.25, 0.4518, 0.25, 0.4601, 0.0, 0.4684, 0.0, 0.4684, 0.25, 0.4601, 0.25, 0.425, 0.5, 0.4351, 0.5, 0.4351, 0.75, 0.425, 0.75, 0.4351, 0.5, 0.4434, 0.5, 0.4434, 0.75, 0.4351, 0.75, 0.4434, 0.5, 0.4518, 0.5, 0.4518, 0.75, 0.4434, 0.75, 0.4518, 0.5, 0.4601, 0.5, 0.4601, 0.75, 0.4518, 0.75, 0.4601, 0.5, 0.4684, 0.5, 0.4684, 0.75, 0.4601, 0.75, 0.475, 0.0, 0.4821, 0.0, 0.4821, 0.25, 0.475, 0.25, 0.4821, 0.0, 0.4893, 0.0, 0.4893, 0.25, 0.4821, 0.25, 0.4893, 0.0, 0.4964, 0.0, 0.4964, 0.25, 0.4893, 0.25, 0.4964, 0.0, 0.5036, 0.0, 0.5036, 0.25, 0.4964, 0.25, 0.5036, 0.0, 0.5107, 0.0, 0.5107, 0.25, 0.5036, 0.25, 0.5107, 0.0, 0.5179, 0.0, 0.5179, 0.25, 0.5107, 0.25, 0.475, 0.5, 0.4821, 0.5, 0.4821, 0.75, 0.475, 0.75, 0.4821, 0.5, 0.4893, 0.5, 0.4893, 0.75, 0.4821, 0.75, 0.4893, 0.5, 0.4964, 0.5, 0.4964, 0.75, 0.4893, 0.75, 0.4964, 0.5, 0.5036, 0.5, 0.5036, 0.75, 0.4964, 0.75, 0.5036, 0.5, 0.5107, 0.5, 0.5107, 0.75, 0.5036, 0.75, 0.5107, 0.5, 0.5179, 0.5, 0.5179, 0.75, 0.5107, 0.75, 0.525, 0.0, 0.5321, 0.0, 0.5321, 0.25, 0.525, 0.25, 0.5321, 0.0, 0.5393, 0.0, 0.5393, 0.25, 0.5321, 0.25, 0.5393, 0.0, 0.5464, 0.0, 0.5464, 0.25, 0.5393, 0.25, 0.5464, 0.0, 0.5536, 0.0, 0.5536, 0.25, 0.5464, 0.25, 0.5536, 0.0, 0.5607, 0.0, 0.5607, 0.25, 0.5536, 0.25, 0.5607, 0.0, 0.5679, 0.0, 0.5679, 0.25, 0.5607, 0.25, 0.525, 0.5, 0.5321, 0.5, 0.5321, 0.75, 0.525, 0.75, 0.5321, 0.5, 0.5393, 0.5, 0.5393, 0.75, 0.5321, 0.75, 0.5393, 0.5, 0.5464, 0.5, 0.5464, 0.75, 0.5393, 0.75, 0.5464, 0.5, 0.5536, 0.5, 0.5536, 0.75, 0.5464, 0.75, 0.5536, 0.5, 0.5607, 0.5, 0.5607, 0.75, 0.5536, 0.75, 0.5607, 0.5, 0.5679, 0.5, 0.5679, 0.75, 0.5607, 0.75, 0.375, 0.25, 0.3813, 0.25, 0.3869, 0.25, 0.3924, 0.25, 0.398, 0.25, 0.4035, 0.25, 0.4091, 0.25, 0.4147, 0.25, 0.4202, 0.25, 0.425, 0.25, 0.4351, 0.25, 0.4434, 0.25, 0.4518, 0.25, 0.4601, 0.25, 0.4684, 0.25, 0.475, 0.25, 0.4821, 0.25, 0.4893, 0.25, 0.4964, 0.25, 0.5036, 0.25, 0.5107, 0.25, 0.5179, 0.25, 0.525, 0.25, 0.5321, 0.25, 0.5393, 0.25, 0.5464, 0.25, 0.5536, 0.25, 0.5607, 0.25, 0.5679, 0.25, 0.575, 0.25, 0.5767, 0.25, 0.5784, 0.25, 0.5826, 0.25, 0.5897, 0.25, 0.5969, 0.25, 0.598, 0.25, 0.5991, 0.25, 0.6012, 0.25, 0.604, 0.25, 0.6111, 0.25, 0.6183, 0.25, 0.625, 0.25, 0.625, 0.2546, 0.625, 0.2592, 0.625, 0.2675, 0.625, 0.2759, 0.625, 0.2842, 0.625, 0.2925, 0.625, 0.2932, 0.625, 0.2938, 0.625, 0.2945, 0.625, 0.2952, 0.625, 0.2959, 0.625, 0.2966, 0.625, 0.2972, 0.625, 0.2979, 0.625, 0.2986, 0.625, 0.2993, 0.625, 0.3, 0.625, 0.3063, 0.625, 0.3125, 0.625, 0.3188, 0.625, 0.325, 0.625, 0.3313, 0.625, 0.3375, 0.625, 0.3438, 0.625, 0.35, 0.625, 0.3536, 0.625, 0.3571, 0.625, 0.3607, 0.625, 0.3643, 0.625, 0.3714, 0.625, 0.375, 0.625, 0.3786, 0.625, 0.3821, 0.625, 0.3857, 0.625, 0.3929, 0.625, 0.3964, 0.625, 0.4, 0.625, 0.4063, 0.625, 0.4125, 0.625, 0.425, 0.625, 0.4375, 0.625, 0.4433, 0.625, 0.45, 0.625, 0.4636, 0.625, 0.4761, 0.625, 0.4886, 0.625, 0.5, 0.6183, 0.5, 0.6111, 0.5, 0.604, 0.5, 0.6012, 0.5, 0.5991, 0.5, 0.598, 0.5, 0.5969, 0.5, 0.5897, 0.5, 0.5826, 0.5, 0.5784, 0.5, 0.5767, 0.5, 0.575, 0.5, 0.5679, 0.5, 0.5607, 0.5, 0.5536, 0.5, 0.5464, 0.5, 0.5393, 0.5, 0.5321, 0.5, 0.525, 0.5, 0.5179, 0.5, 0.5107, 0.5, 0.5036, 0.5, 0.4964, 0.5, 0.4893, 0.5, 0.4821, 0.5, 0.475, 0.5, 0.4684, 0.5, 0.4601, 0.5, 0.4518, 0.5, 0.4434, 0.5, 0.4351, 0.5, 0.425, 0.5, 0.4202, 0.5, 0.4147, 0.5, 0.4091, 0.5, 0.4035, 0.5, 0.398, 0.5, 0.3924, 0.5, 0.3869, 0.5, 0.3813, 0.5, 0.375, 0.5, 0.375, 0.4886, 0.375, 0.4761, 0.375, 0.4636, 0.375, 0.45, 0.375, 0.4433, 0.375, 0.4375, 0.375, 0.425, 0.375, 0.4125, 0.375, 0.4063, 0.375, 0.4, 0.375, 0.3964, 0.375, 0.3929, 0.375, 0.3857, 0.375, 0.3821, 0.375, 0.3786, 0.375, 0.375, 0.375, 0.3714, 0.375, 0.3643, 0.375, 0.3607, 0.375, 0.3571, 0.375, 0.3536, 0.375, 0.35, 0.375, 0.3438, 0.375, 0.3375, 0.375, 0.3313, 0.375, 0.325, 0.375, 0.3188, 0.375, 0.3125, 0.375, 0.3063, 0.375, 0.3, 0.375, 0.2993, 0.375, 0.2986, 0.375, 0.2979, 0.375, 0.2972, 0.375, 0.2966, 0.375, 0.2959, 0.375, 0.2952, 0.375, 0.2945, 0.375, 0.2938, 0.375, 0.2932, 0.375, 0.2925, 0.375, 0.2842, 0.375, 0.2759, 0.375, 0.2675, 0.375, 0.2592, 0.375, 0.2546, 0.125, 0.5, 0.1296, 0.5, 0.1296, 0.75, 0.125, 0.75, 0.8658, 0.5, 0.8704, 0.5, 0.8704, 0.75, 0.8658, 0.75])
me_cube.materials.append(mat_material)
me_cube.use_mirror_vertex_groups = False
me_cube.update()
me_cube_001 = bpy.data.meshes.new('Cube.001')
me_cube_001.from_pydata([(-1.304, -1.0, -3.919), (-0.992, -1.0, 5.248), (-1.304, 1.0, -3.919), (-0.992, 1.0, 5.248), (1.252, -1.0, -3.919), (0.8962, -1.0, 5.248), (1.252, 1.0, -3.919), (0.8962, 1.0, 5.248)], [], [(0, 1, 3, 2), (2, 3, 7, 6), (6, 7, 5, 4), (4, 5, 1, 0), (2, 6, 4, 0), (7, 3, 1, 5)])
_uv = me_cube_001.uv_layers.new(name='UVMap')
_uv.uv.foreach_set('vector', [0.375, 0.0, 0.625, 0.0, 0.625, 0.25, 0.375, 0.25, 0.375, 0.25, 0.625, 0.25, 0.625, 0.5, 0.375, 0.5, 0.375, 0.5, 0.625, 0.5, 0.625, 0.75, 0.375, 0.75, 0.375, 0.75, 0.625, 0.75, 0.625, 1.0, 0.375, 1.0, 0.125, 0.5, 0.375, 0.5, 0.375, 0.75, 0.125, 0.75, 0.625, 0.5, 0.875, 0.5, 0.875, 0.75, 0.625, 0.75])
me_cube_001.update()

# ---- objects
ob_light = bpy.data.objects.new('Light', light_light)
ob_camera = bpy.data.objects.new('Camera', cam_camera)
ob_ref_image = bpy.data.objects.new('Ref_Image', None)
ob_body = bpy.data.objects.new('Body', me_cube)
ob_neck = bpy.data.objects.new('Neck', me_cube_001)

# ---- transforms, parenting, visibility, modifiers, constraints
ob_light.location = (3.003, -7.446, 2.125)
ob_light.rotation_euler = (0.6503, 0.05522, 1.866)
ob_light.lock_rotations_4d = False
ob_light.empty_display_type = 'ARROWS'
ob_light.color = (0.0, 0.0, 0.0, 0.0)
ob_light.lineart.crease_threshold = 0.0
ob_camera.location = (7.359, -6.926, 4.958)
ob_camera.rotation_euler = (1.109, 0.0, 0.8149)
ob_camera.lock_rotations_4d = False
ob_camera.empty_display_type = 'ARROWS'
ob_camera.color = (0.0, 0.0, 0.0, 0.0)
ob_camera.display_type = 'WIRE'
ob_camera.lineart.crease_threshold = 0.0
ob_ref_image.location = (0.0, 0.0, 0.0)
ob_ref_image.rotation_euler = (1.571, 0.0, 0.0)
ob_ref_image.empty_display_type = 'IMAGE'
ob_ref_image.empty_display_size = 5.0
ob_body.location = (0.2256, -2.027, -1.272)
ob_body.scale = (0.3284, -0.06583, 0.3284)
ob_body.lock_rotations_4d = False
ob_body.empty_display_type = 'ARROWS'
ob_body.lineart.crease_threshold = 0.0
ob_neck.location = (0.1218, -2.356, 0.4412)
ob_neck.scale = (0.1019, 0.03998, 0.2338)

# ---- collection membership
col_collection.objects.link(ob_light)
col_collection.objects.link(ob_camera)
col_collection.objects.link(ob_ref_image)
col_guitar.objects.link(ob_body)
col_guitar.objects.link(ob_neck)

# ---- scene / render settings (as saved in the file)
scene.camera = ob_camera
scene.frame_start = 1; scene.frame_end = 250; scene.frame_set(1)
scene.render.engine = 'BLENDER_EEVEE_NEXT'
bpy.context.view_layer.update()

